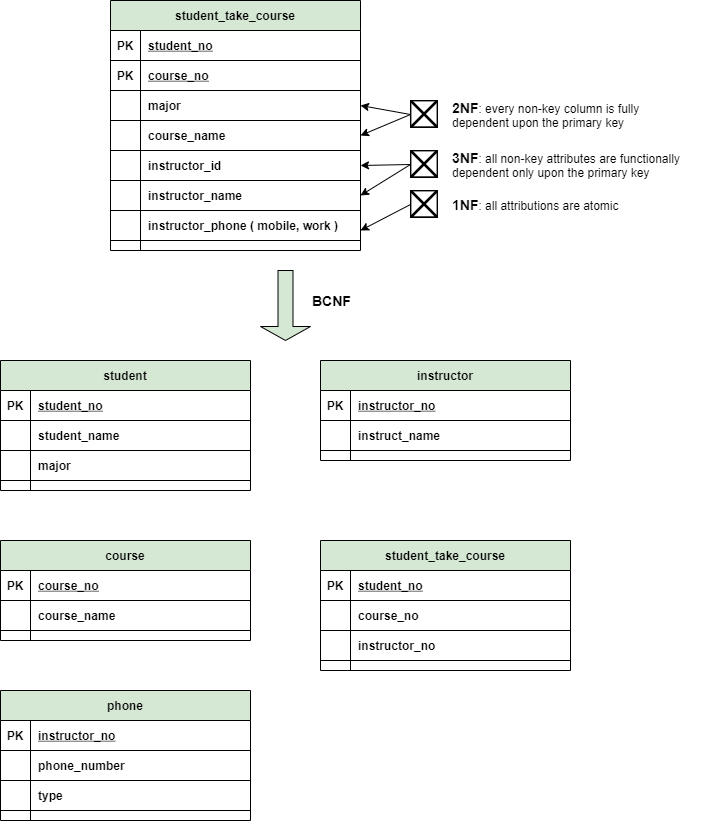

The diagram above was exported from draw.io. Its source (the exported page's mxGraphModel, read from the mxfile embedded in the PNG):
<mxGraphModel dx="1208" dy="571" grid="1" gridSize="10" guides="1" tooltips="1" connect="1" arrows="1" fold="1" page="1" pageScale="1" pageWidth="1654" pageHeight="2336" math="0" shadow="0">
  <root>
    <mxCell id="0" />
    <mxCell id="1" parent="0" />
    <mxCell id="2" value="student_take_course" style="shape=table;startSize=30;container=1;collapsible=1;childLayout=tableLayout;fixedRows=1;rowLines=0;fontStyle=1;align=center;resizeLast=1;fillColor=#D5E8D4;" vertex="1" parent="1">
      <mxGeometry x="190" y="130" width="250" height="250" as="geometry">
        <mxRectangle x="190" y="130" width="150" height="30" as="alternateBounds" />
      </mxGeometry>
    </mxCell>
    <mxCell id="3" value="" style="shape=partialRectangle;collapsible=0;dropTarget=0;pointerEvents=0;fillColor=none;points=[[0,0.5],[1,0.5]];portConstraint=eastwest;top=0;left=0;right=0;bottom=1;" vertex="1" parent="2">
      <mxGeometry y="30" width="250" height="30" as="geometry" />
    </mxCell>
    <mxCell id="4" value="PK" style="shape=partialRectangle;overflow=hidden;connectable=0;fillColor=none;top=0;left=0;bottom=0;right=0;fontStyle=1;" vertex="1" parent="3">
      <mxGeometry width="30" height="30" as="geometry" />
    </mxCell>
    <mxCell id="5" value="student_no" style="shape=partialRectangle;overflow=hidden;connectable=0;fillColor=none;top=0;left=0;bottom=0;right=0;align=left;spacingLeft=6;fontStyle=5;" vertex="1" parent="3">
      <mxGeometry x="30" width="220" height="30" as="geometry" />
    </mxCell>
    <mxCell id="6" value="" style="shape=partialRectangle;collapsible=0;dropTarget=0;pointerEvents=0;fillColor=none;points=[[0,0.5],[1,0.5]];portConstraint=eastwest;top=0;left=0;right=0;bottom=1;" vertex="1" parent="2">
      <mxGeometry y="60" width="250" height="30" as="geometry" />
    </mxCell>
    <mxCell id="7" value="PK" style="shape=partialRectangle;overflow=hidden;connectable=0;fillColor=none;top=0;left=0;bottom=0;right=0;fontStyle=1;" vertex="1" parent="6">
      <mxGeometry width="30" height="30" as="geometry" />
    </mxCell>
    <mxCell id="8" value="course_no" style="shape=partialRectangle;overflow=hidden;connectable=0;fillColor=none;top=0;left=0;bottom=0;right=0;align=left;spacingLeft=6;fontStyle=5;" vertex="1" parent="6">
      <mxGeometry x="30" width="220" height="30" as="geometry" />
    </mxCell>
    <mxCell id="9" value="" style="shape=partialRectangle;collapsible=0;dropTarget=0;pointerEvents=0;fillColor=none;points=[[0,0.5],[1,0.5]];portConstraint=eastwest;top=0;left=0;right=0;bottom=1;" vertex="1" parent="2">
      <mxGeometry y="90" width="250" height="30" as="geometry" />
    </mxCell>
    <mxCell id="10" value="" style="shape=partialRectangle;overflow=hidden;connectable=0;fillColor=none;top=0;left=0;bottom=0;right=0;fontStyle=1;" vertex="1" parent="9">
      <mxGeometry width="30" height="30" as="geometry" />
    </mxCell>
    <mxCell id="11" value="major" style="shape=partialRectangle;overflow=hidden;connectable=0;fillColor=none;top=0;left=0;bottom=0;right=0;align=left;spacingLeft=6;fontStyle=1;" vertex="1" parent="9">
      <mxGeometry x="30" width="220" height="30" as="geometry" />
    </mxCell>
    <mxCell id="12" value="" style="shape=partialRectangle;collapsible=0;dropTarget=0;pointerEvents=0;fillColor=none;points=[[0,0.5],[1,0.5]];portConstraint=eastwest;top=0;left=0;right=0;bottom=1;" vertex="1" parent="2">
      <mxGeometry y="120" width="250" height="30" as="geometry" />
    </mxCell>
    <mxCell id="13" value="" style="shape=partialRectangle;overflow=hidden;connectable=0;fillColor=none;top=0;left=0;bottom=0;right=0;fontStyle=1;" vertex="1" parent="12">
      <mxGeometry width="30" height="30" as="geometry" />
    </mxCell>
    <mxCell id="14" value="course_name" style="shape=partialRectangle;overflow=hidden;connectable=0;fillColor=none;top=0;left=0;bottom=0;right=0;align=left;spacingLeft=6;fontStyle=1;" vertex="1" parent="12">
      <mxGeometry x="30" width="220" height="30" as="geometry" />
    </mxCell>
    <mxCell id="15" value="" style="shape=partialRectangle;collapsible=0;dropTarget=0;pointerEvents=0;fillColor=none;points=[[0,0.5],[1,0.5]];portConstraint=eastwest;top=0;left=0;right=0;bottom=1;" vertex="1" parent="2">
      <mxGeometry y="150" width="250" height="30" as="geometry" />
    </mxCell>
    <mxCell id="16" value="" style="shape=partialRectangle;overflow=hidden;connectable=0;fillColor=none;top=0;left=0;bottom=0;right=0;fontStyle=1;" vertex="1" parent="15">
      <mxGeometry width="30" height="30" as="geometry" />
    </mxCell>
    <mxCell id="17" value="instructor_id" style="shape=partialRectangle;overflow=hidden;connectable=0;fillColor=none;top=0;left=0;bottom=0;right=0;align=left;spacingLeft=6;fontStyle=1;" vertex="1" parent="15">
      <mxGeometry x="30" width="220" height="30" as="geometry" />
    </mxCell>
    <mxCell id="18" value="" style="shape=partialRectangle;collapsible=0;dropTarget=0;pointerEvents=0;fillColor=none;points=[[0,0.5],[1,0.5]];portConstraint=eastwest;top=0;left=0;right=0;bottom=1;" vertex="1" parent="2">
      <mxGeometry y="180" width="250" height="30" as="geometry" />
    </mxCell>
    <mxCell id="19" value="" style="shape=partialRectangle;overflow=hidden;connectable=0;fillColor=none;top=0;left=0;bottom=0;right=0;fontStyle=1;" vertex="1" parent="18">
      <mxGeometry width="30" height="30" as="geometry" />
    </mxCell>
    <mxCell id="20" value="instructor_name" style="shape=partialRectangle;overflow=hidden;connectable=0;fillColor=none;top=0;left=0;bottom=0;right=0;align=left;spacingLeft=6;fontStyle=1;" vertex="1" parent="18">
      <mxGeometry x="30" width="220" height="30" as="geometry" />
    </mxCell>
    <mxCell id="21" value="" style="shape=partialRectangle;collapsible=0;dropTarget=0;pointerEvents=0;fillColor=none;points=[[0,0.5],[1,0.5]];portConstraint=eastwest;top=0;left=0;right=0;bottom=1;" vertex="1" parent="2">
      <mxGeometry y="210" width="250" height="30" as="geometry" />
    </mxCell>
    <mxCell id="22" value="" style="shape=partialRectangle;overflow=hidden;connectable=0;fillColor=none;top=0;left=0;bottom=0;right=0;fontStyle=1;" vertex="1" parent="21">
      <mxGeometry width="30" height="30" as="geometry" />
    </mxCell>
    <mxCell id="23" value="instructor_phone ( mobile, work )" style="shape=partialRectangle;overflow=hidden;connectable=0;fillColor=none;top=0;left=0;bottom=0;right=0;align=left;spacingLeft=6;fontStyle=1;" vertex="1" parent="21">
      <mxGeometry x="30" width="220" height="30" as="geometry" />
    </mxCell>
    <mxCell id="24" value="" style="shape=image;html=1;verticalAlign=top;verticalLabelPosition=bottom;labelBackgroundColor=#ffffff;imageAspect=0;aspect=fixed;image=https://cdn4.iconfinder.com/data/icons/travello-basic-ui-1/64/Wrong-128.png;fillColor=#D5E8D4;" vertex="1" parent="1">
      <mxGeometry x="490" y="320" width="28" height="28" as="geometry" />
    </mxCell>
    <mxCell id="25" value="" style="endArrow=classic;html=1;exitX=0;exitY=0.5;exitDx=0;exitDy=0;" edge="1" parent="1" source="24">
      <mxGeometry width="50" height="50" relative="1" as="geometry">
        <mxPoint x="490" y="460" as="sourcePoint" />
        <mxPoint x="440" y="360" as="targetPoint" />
      </mxGeometry>
    </mxCell>
    <mxCell id="26" value="&lt;b&gt;&lt;font style=&quot;font-size: 14px&quot;&gt;1NF&lt;/font&gt;&lt;/b&gt;: all attributions are atomic" style="text;html=1;strokeColor=none;fillColor=none;align=left;verticalAlign=middle;whiteSpace=wrap;rounded=0;" vertex="1" parent="1">
      <mxGeometry x="530" y="324" width="180" height="20" as="geometry" />
    </mxCell>
    <mxCell id="27" value="" style="shape=image;html=1;verticalAlign=top;verticalLabelPosition=bottom;labelBackgroundColor=#ffffff;imageAspect=0;aspect=fixed;image=https://cdn4.iconfinder.com/data/icons/travello-basic-ui-1/64/Wrong-128.png;fillColor=#D5E8D4;" vertex="1" parent="1">
      <mxGeometry x="490" y="230" width="28" height="28" as="geometry" />
    </mxCell>
    <mxCell id="28" value="&lt;b&gt;&lt;font style=&quot;font-size: 14px&quot;&gt;2NF&lt;/font&gt;&lt;/b&gt;: every non-key column is fully dependent upon the primary key" style="text;html=1;strokeColor=none;fillColor=none;align=left;verticalAlign=middle;whiteSpace=wrap;rounded=0;" vertex="1" parent="1">
      <mxGeometry x="530" y="221" width="210" height="46" as="geometry" />
    </mxCell>
    <mxCell id="29" value="" style="endArrow=classic;html=1;exitX=0;exitY=0.5;exitDx=0;exitDy=0;entryX=1;entryY=0.5;entryDx=0;entryDy=0;" edge="1" parent="1" source="27" target="9">
      <mxGeometry width="50" height="50" relative="1" as="geometry">
        <mxPoint x="500" y="344" as="sourcePoint" />
        <mxPoint x="450" y="370" as="targetPoint" />
      </mxGeometry>
    </mxCell>
    <mxCell id="30" value="" style="endArrow=classic;html=1;exitX=0;exitY=0.5;exitDx=0;exitDy=0;entryX=1;entryY=0.5;entryDx=0;entryDy=0;" edge="1" parent="1" source="27" target="12">
      <mxGeometry width="50" height="50" relative="1" as="geometry">
        <mxPoint x="500" y="254" as="sourcePoint" />
        <mxPoint x="450" y="245" as="targetPoint" />
      </mxGeometry>
    </mxCell>
    <mxCell id="31" value="" style="endArrow=classic;html=1;exitX=0;exitY=0.5;exitDx=0;exitDy=0;entryX=1;entryY=0.5;entryDx=0;entryDy=0;" edge="1" parent="1" source="32" target="15">
      <mxGeometry width="50" height="50" relative="1" as="geometry">
        <mxPoint x="500" y="254" as="sourcePoint" />
        <mxPoint x="450" y="275" as="targetPoint" />
      </mxGeometry>
    </mxCell>
    <mxCell id="32" value="" style="shape=image;html=1;verticalAlign=top;verticalLabelPosition=bottom;labelBackgroundColor=#ffffff;imageAspect=0;aspect=fixed;image=https://cdn4.iconfinder.com/data/icons/travello-basic-ui-1/64/Wrong-128.png;fillColor=#D5E8D4;" vertex="1" parent="1">
      <mxGeometry x="490" y="280" width="28" height="28" as="geometry" />
    </mxCell>
    <mxCell id="33" value="&lt;b&gt;&lt;font style=&quot;font-size: 14px&quot;&gt;3NF&lt;/font&gt;&lt;/b&gt;: all non-key attributes are functionally dependent only upon the primary key" style="text;html=1;strokeColor=none;fillColor=none;align=left;verticalAlign=middle;whiteSpace=wrap;rounded=0;" vertex="1" parent="1">
      <mxGeometry x="530" y="284" width="250" height="20" as="geometry" />
    </mxCell>
    <mxCell id="34" value="" style="endArrow=classic;html=1;exitX=0;exitY=0.5;exitDx=0;exitDy=0;entryX=1;entryY=0.5;entryDx=0;entryDy=0;" edge="1" parent="1" source="32" target="18">
      <mxGeometry width="50" height="50" relative="1" as="geometry">
        <mxPoint x="500" y="304" as="sourcePoint" />
        <mxPoint x="450" y="305" as="targetPoint" />
      </mxGeometry>
    </mxCell>
    <mxCell id="35" value="student" style="shape=table;startSize=30;container=1;collapsible=1;childLayout=tableLayout;fixedRows=1;rowLines=0;fontStyle=1;align=center;resizeLast=1;fillColor=#D5E8D4;" vertex="1" parent="1">
      <mxGeometry x="80" y="490" width="250" height="130" as="geometry">
        <mxRectangle x="190" y="130" width="150" height="30" as="alternateBounds" />
      </mxGeometry>
    </mxCell>
    <mxCell id="36" value="" style="shape=partialRectangle;collapsible=0;dropTarget=0;pointerEvents=0;fillColor=none;points=[[0,0.5],[1,0.5]];portConstraint=eastwest;top=0;left=0;right=0;bottom=1;" vertex="1" parent="35">
      <mxGeometry y="30" width="250" height="30" as="geometry" />
    </mxCell>
    <mxCell id="37" value="PK" style="shape=partialRectangle;overflow=hidden;connectable=0;fillColor=none;top=0;left=0;bottom=0;right=0;fontStyle=1;" vertex="1" parent="36">
      <mxGeometry width="30" height="30" as="geometry" />
    </mxCell>
    <mxCell id="38" value="student_no" style="shape=partialRectangle;overflow=hidden;connectable=0;fillColor=none;top=0;left=0;bottom=0;right=0;align=left;spacingLeft=6;fontStyle=5;" vertex="1" parent="36">
      <mxGeometry x="30" width="220" height="30" as="geometry" />
    </mxCell>
    <mxCell id="39" value="" style="shape=partialRectangle;collapsible=0;dropTarget=0;pointerEvents=0;fillColor=none;points=[[0,0.5],[1,0.5]];portConstraint=eastwest;top=0;left=0;right=0;bottom=1;" vertex="1" parent="35">
      <mxGeometry y="60" width="250" height="30" as="geometry" />
    </mxCell>
    <mxCell id="40" value="" style="shape=partialRectangle;overflow=hidden;connectable=0;fillColor=none;top=0;left=0;bottom=0;right=0;fontStyle=1;" vertex="1" parent="39">
      <mxGeometry width="30" height="30" as="geometry" />
    </mxCell>
    <mxCell id="41" value="student_name" style="shape=partialRectangle;overflow=hidden;connectable=0;fillColor=none;top=0;left=0;bottom=0;right=0;align=left;spacingLeft=6;fontStyle=1;" vertex="1" parent="39">
      <mxGeometry x="30" width="220" height="30" as="geometry" />
    </mxCell>
    <mxCell id="42" value="" style="shape=partialRectangle;collapsible=0;dropTarget=0;pointerEvents=0;fillColor=none;points=[[0,0.5],[1,0.5]];portConstraint=eastwest;top=0;left=0;right=0;bottom=1;" vertex="1" parent="35">
      <mxGeometry y="90" width="250" height="30" as="geometry" />
    </mxCell>
    <mxCell id="43" value="" style="shape=partialRectangle;overflow=hidden;connectable=0;fillColor=none;top=0;left=0;bottom=0;right=0;fontStyle=1;" vertex="1" parent="42">
      <mxGeometry width="30" height="30" as="geometry" />
    </mxCell>
    <mxCell id="44" value="major" style="shape=partialRectangle;overflow=hidden;connectable=0;fillColor=none;top=0;left=0;bottom=0;right=0;align=left;spacingLeft=6;fontStyle=1;" vertex="1" parent="42">
      <mxGeometry x="30" width="220" height="30" as="geometry" />
    </mxCell>
    <mxCell id="45" value="instructor" style="shape=table;startSize=30;container=1;collapsible=1;childLayout=tableLayout;fixedRows=1;rowLines=0;fontStyle=1;align=center;resizeLast=1;fillColor=#D5E8D4;" vertex="1" parent="1">
      <mxGeometry x="400" y="490" width="250" height="100" as="geometry">
        <mxRectangle x="190" y="130" width="150" height="30" as="alternateBounds" />
      </mxGeometry>
    </mxCell>
    <mxCell id="46" value="" style="shape=partialRectangle;collapsible=0;dropTarget=0;pointerEvents=0;fillColor=none;points=[[0,0.5],[1,0.5]];portConstraint=eastwest;top=0;left=0;right=0;bottom=1;" vertex="1" parent="45">
      <mxGeometry y="30" width="250" height="30" as="geometry" />
    </mxCell>
    <mxCell id="47" value="PK" style="shape=partialRectangle;overflow=hidden;connectable=0;fillColor=none;top=0;left=0;bottom=0;right=0;fontStyle=1;" vertex="1" parent="46">
      <mxGeometry width="30" height="30" as="geometry" />
    </mxCell>
    <mxCell id="48" value="instructor_no" style="shape=partialRectangle;overflow=hidden;connectable=0;fillColor=none;top=0;left=0;bottom=0;right=0;align=left;spacingLeft=6;fontStyle=5;" vertex="1" parent="46">
      <mxGeometry x="30" width="220" height="30" as="geometry" />
    </mxCell>
    <mxCell id="49" value="" style="shape=partialRectangle;collapsible=0;dropTarget=0;pointerEvents=0;fillColor=none;points=[[0,0.5],[1,0.5]];portConstraint=eastwest;top=0;left=0;right=0;bottom=1;" vertex="1" parent="45">
      <mxGeometry y="60" width="250" height="30" as="geometry" />
    </mxCell>
    <mxCell id="50" value="" style="shape=partialRectangle;overflow=hidden;connectable=0;fillColor=none;top=0;left=0;bottom=0;right=0;fontStyle=1;" vertex="1" parent="49">
      <mxGeometry width="30" height="30" as="geometry" />
    </mxCell>
    <mxCell id="51" value="instruct_name" style="shape=partialRectangle;overflow=hidden;connectable=0;fillColor=none;top=0;left=0;bottom=0;right=0;align=left;spacingLeft=6;fontStyle=1;" vertex="1" parent="49">
      <mxGeometry x="30" width="220" height="30" as="geometry" />
    </mxCell>
    <mxCell id="52" value="course" style="shape=table;startSize=30;container=1;collapsible=1;childLayout=tableLayout;fixedRows=1;rowLines=0;fontStyle=1;align=center;resizeLast=1;fillColor=#D5E8D4;" vertex="1" parent="1">
      <mxGeometry x="80" y="670" width="250" height="100" as="geometry">
        <mxRectangle x="190" y="130" width="150" height="30" as="alternateBounds" />
      </mxGeometry>
    </mxCell>
    <mxCell id="53" value="" style="shape=partialRectangle;collapsible=0;dropTarget=0;pointerEvents=0;fillColor=none;points=[[0,0.5],[1,0.5]];portConstraint=eastwest;top=0;left=0;right=0;bottom=1;" vertex="1" parent="52">
      <mxGeometry y="30" width="250" height="30" as="geometry" />
    </mxCell>
    <mxCell id="54" value="PK" style="shape=partialRectangle;overflow=hidden;connectable=0;fillColor=none;top=0;left=0;bottom=0;right=0;fontStyle=1;" vertex="1" parent="53">
      <mxGeometry width="30" height="30" as="geometry" />
    </mxCell>
    <mxCell id="55" value="course_no" style="shape=partialRectangle;overflow=hidden;connectable=0;fillColor=none;top=0;left=0;bottom=0;right=0;align=left;spacingLeft=6;fontStyle=5;" vertex="1" parent="53">
      <mxGeometry x="30" width="220" height="30" as="geometry" />
    </mxCell>
    <mxCell id="56" value="" style="shape=partialRectangle;collapsible=0;dropTarget=0;pointerEvents=0;fillColor=none;points=[[0,0.5],[1,0.5]];portConstraint=eastwest;top=0;left=0;right=0;bottom=1;" vertex="1" parent="52">
      <mxGeometry y="60" width="250" height="30" as="geometry" />
    </mxCell>
    <mxCell id="57" value="" style="shape=partialRectangle;overflow=hidden;connectable=0;fillColor=none;top=0;left=0;bottom=0;right=0;fontStyle=1;" vertex="1" parent="56">
      <mxGeometry width="30" height="30" as="geometry" />
    </mxCell>
    <mxCell id="58" value="course_name" style="shape=partialRectangle;overflow=hidden;connectable=0;fillColor=none;top=0;left=0;bottom=0;right=0;align=left;spacingLeft=6;fontStyle=1;" vertex="1" parent="56">
      <mxGeometry x="30" width="220" height="30" as="geometry" />
    </mxCell>
    <mxCell id="59" value="student_take_course" style="shape=table;startSize=30;container=1;collapsible=1;childLayout=tableLayout;fixedRows=1;rowLines=0;fontStyle=1;align=center;resizeLast=1;fillColor=#D5E8D4;" vertex="1" parent="1">
      <mxGeometry x="400" y="670" width="250" height="130" as="geometry">
        <mxRectangle x="190" y="130" width="150" height="30" as="alternateBounds" />
      </mxGeometry>
    </mxCell>
    <mxCell id="60" value="" style="shape=partialRectangle;collapsible=0;dropTarget=0;pointerEvents=0;fillColor=none;points=[[0,0.5],[1,0.5]];portConstraint=eastwest;top=0;left=0;right=0;bottom=1;" vertex="1" parent="59">
      <mxGeometry y="30" width="250" height="30" as="geometry" />
    </mxCell>
    <mxCell id="61" value="PK" style="shape=partialRectangle;overflow=hidden;connectable=0;fillColor=none;top=0;left=0;bottom=0;right=0;fontStyle=1;" vertex="1" parent="60">
      <mxGeometry width="30" height="30" as="geometry" />
    </mxCell>
    <mxCell id="62" value="student_no" style="shape=partialRectangle;overflow=hidden;connectable=0;fillColor=none;top=0;left=0;bottom=0;right=0;align=left;spacingLeft=6;fontStyle=5;" vertex="1" parent="60">
      <mxGeometry x="30" width="220" height="30" as="geometry" />
    </mxCell>
    <mxCell id="63" value="" style="shape=partialRectangle;collapsible=0;dropTarget=0;pointerEvents=0;fillColor=none;points=[[0,0.5],[1,0.5]];portConstraint=eastwest;top=0;left=0;right=0;bottom=1;" vertex="1" parent="59">
      <mxGeometry y="60" width="250" height="30" as="geometry" />
    </mxCell>
    <mxCell id="64" value="" style="shape=partialRectangle;overflow=hidden;connectable=0;fillColor=none;top=0;left=0;bottom=0;right=0;fontStyle=1;" vertex="1" parent="63">
      <mxGeometry width="30" height="30" as="geometry" />
    </mxCell>
    <mxCell id="65" value="course_no" style="shape=partialRectangle;overflow=hidden;connectable=0;fillColor=none;top=0;left=0;bottom=0;right=0;align=left;spacingLeft=6;fontStyle=1;" vertex="1" parent="63">
      <mxGeometry x="30" width="220" height="30" as="geometry" />
    </mxCell>
    <mxCell id="66" value="" style="shape=partialRectangle;collapsible=0;dropTarget=0;pointerEvents=0;fillColor=none;points=[[0,0.5],[1,0.5]];portConstraint=eastwest;top=0;left=0;right=0;bottom=1;" vertex="1" parent="59">
      <mxGeometry y="90" width="250" height="30" as="geometry" />
    </mxCell>
    <mxCell id="67" value="" style="shape=partialRectangle;overflow=hidden;connectable=0;fillColor=none;top=0;left=0;bottom=0;right=0;fontStyle=1;" vertex="1" parent="66">
      <mxGeometry width="30" height="30" as="geometry" />
    </mxCell>
    <mxCell id="68" value="instructor_no" style="shape=partialRectangle;overflow=hidden;connectable=0;fillColor=none;top=0;left=0;bottom=0;right=0;align=left;spacingLeft=6;fontStyle=1;" vertex="1" parent="66">
      <mxGeometry x="30" width="220" height="30" as="geometry" />
    </mxCell>
    <mxCell id="69" value="phone" style="shape=table;startSize=30;container=1;collapsible=1;childLayout=tableLayout;fixedRows=1;rowLines=0;fontStyle=1;align=center;resizeLast=1;fillColor=#D5E8D4;" vertex="1" parent="1">
      <mxGeometry x="80" y="820" width="250" height="130" as="geometry">
        <mxRectangle x="190" y="130" width="150" height="30" as="alternateBounds" />
      </mxGeometry>
    </mxCell>
    <mxCell id="70" value="" style="shape=partialRectangle;collapsible=0;dropTarget=0;pointerEvents=0;fillColor=none;points=[[0,0.5],[1,0.5]];portConstraint=eastwest;top=0;left=0;right=0;bottom=1;" vertex="1" parent="69">
      <mxGeometry y="30" width="250" height="30" as="geometry" />
    </mxCell>
    <mxCell id="71" value="PK" style="shape=partialRectangle;overflow=hidden;connectable=0;fillColor=none;top=0;left=0;bottom=0;right=0;fontStyle=1;" vertex="1" parent="70">
      <mxGeometry width="30" height="30" as="geometry" />
    </mxCell>
    <mxCell id="72" value="instructor_no" style="shape=partialRectangle;overflow=hidden;connectable=0;fillColor=none;top=0;left=0;bottom=0;right=0;align=left;spacingLeft=6;fontStyle=5;" vertex="1" parent="70">
      <mxGeometry x="30" width="220" height="30" as="geometry" />
    </mxCell>
    <mxCell id="73" value="" style="shape=partialRectangle;collapsible=0;dropTarget=0;pointerEvents=0;fillColor=none;points=[[0,0.5],[1,0.5]];portConstraint=eastwest;top=0;left=0;right=0;bottom=1;" vertex="1" parent="69">
      <mxGeometry y="60" width="250" height="30" as="geometry" />
    </mxCell>
    <mxCell id="74" value="" style="shape=partialRectangle;overflow=hidden;connectable=0;fillColor=none;top=0;left=0;bottom=0;right=0;fontStyle=1;" vertex="1" parent="73">
      <mxGeometry width="30" height="30" as="geometry" />
    </mxCell>
    <mxCell id="75" value="phone_number" style="shape=partialRectangle;overflow=hidden;connectable=0;fillColor=none;top=0;left=0;bottom=0;right=0;align=left;spacingLeft=6;fontStyle=1;" vertex="1" parent="73">
      <mxGeometry x="30" width="220" height="30" as="geometry" />
    </mxCell>
    <mxCell id="76" value="" style="shape=partialRectangle;collapsible=0;dropTarget=0;pointerEvents=0;fillColor=none;points=[[0,0.5],[1,0.5]];portConstraint=eastwest;top=0;left=0;right=0;bottom=1;" vertex="1" parent="69">
      <mxGeometry y="90" width="250" height="30" as="geometry" />
    </mxCell>
    <mxCell id="77" value="" style="shape=partialRectangle;overflow=hidden;connectable=0;fillColor=none;top=0;left=0;bottom=0;right=0;fontStyle=1;" vertex="1" parent="76">
      <mxGeometry width="30" height="30" as="geometry" />
    </mxCell>
    <mxCell id="78" value="type" style="shape=partialRectangle;overflow=hidden;connectable=0;fillColor=none;top=0;left=0;bottom=0;right=0;align=left;spacingLeft=6;fontStyle=1;" vertex="1" parent="76">
      <mxGeometry x="30" width="220" height="30" as="geometry" />
    </mxCell>
    <mxCell id="79" value="" style="shape=singleArrow;direction=south;whiteSpace=wrap;html=1;fillColor=#D5E8D4;" vertex="1" parent="1">
      <mxGeometry x="340" y="400" width="50" height="70" as="geometry" />
    </mxCell>
    <mxCell id="80" value="&lt;font style=&quot;font-size: 14px&quot;&gt;&lt;b&gt;BCNF&lt;/b&gt;&lt;/font&gt;" style="text;html=1;strokeColor=none;fillColor=none;align=left;verticalAlign=middle;whiteSpace=wrap;rounded=0;" vertex="1" parent="1">
      <mxGeometry x="390" y="420" width="180" height="20" as="geometry" />
    </mxCell>
  </root>
</mxGraphModel>